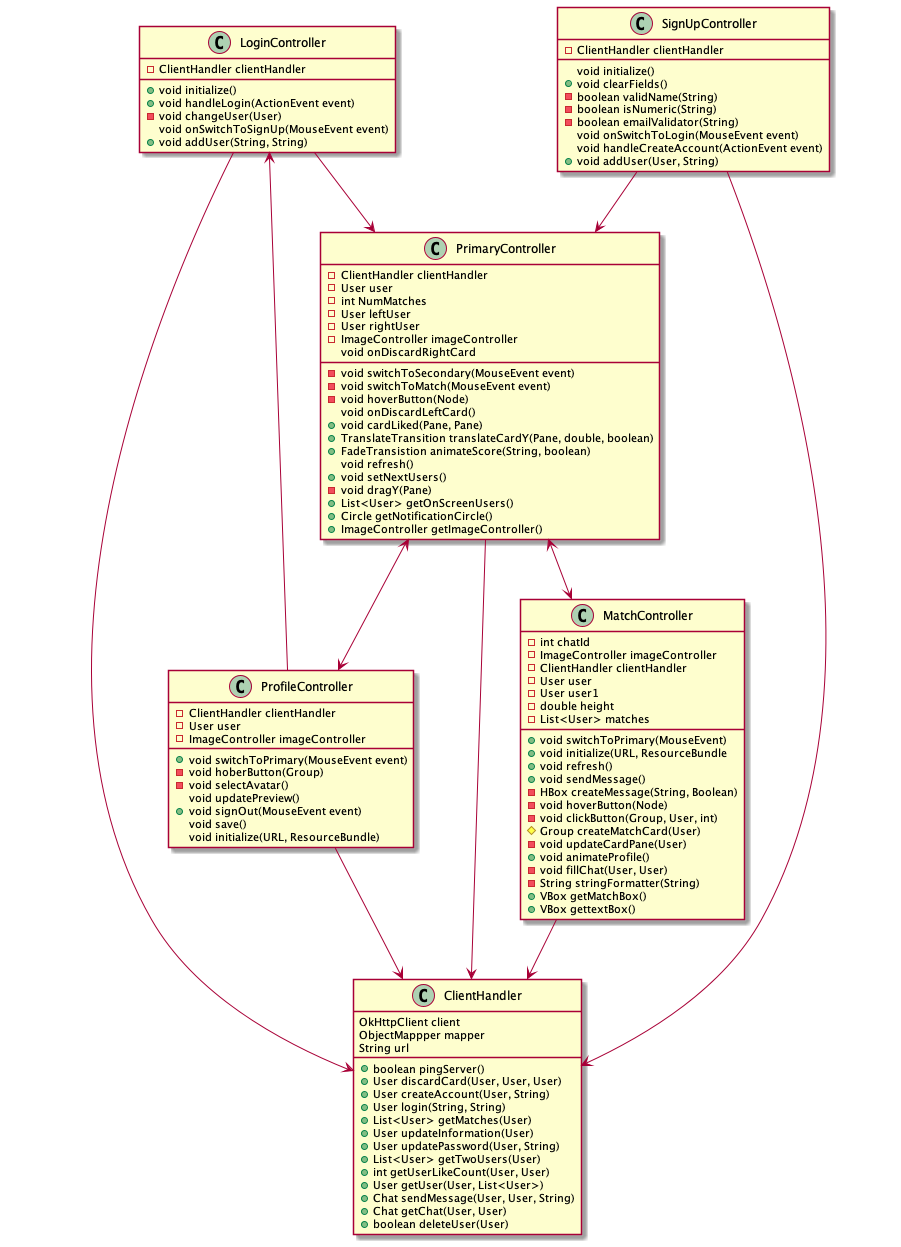

The diagram above was rendered by PlantUML. Its source (embedded in the PNG):
@startuml uiDiagram

class ClientHandler{
    OkHttpClient client
    ObjectMappper mapper
    String url
    +boolean pingServer()
    +User discardCard(User, User, User)
    +User createAccount(User, String)
    +User login(String, String)
    +List<User> getMatches(User)
    +User updateInformation(User)
    +User updatePassword(User, String)
    +List<User> getTwoUsers(User)
    +int getUserLikeCount(User, User)
    +User getUser(User, List<User>)
    +Chat sendMessage(User, User, String)
    +Chat getChat(User, User)
    +boolean deleteUser(User)
}

class LoginController{
    -ClientHandler clientHandler
    +void initialize()
    +void handleLogin(ActionEvent event)
    -void changeUser(User)
    void onSwitchToSignUp(MouseEvent event)
    +void addUser(String, String)

}

class SignUpController{
     -ClientHandler clientHandler
     void initialize()
     +void clearFields()
     -boolean validName(String)
     -boolean isNumeric(String)
     -boolean emailValidator(String)
     void onSwitchToLogin(MouseEvent event)
     void handleCreateAccount(ActionEvent event)
     +void addUser(User, String)


}

class PrimaryController{
    -ClientHandler clientHandler
    -User user
    -int NumMatches
    -User leftUser
    -User rightUser
    -ImageController imageController
    -void switchToSecondary(MouseEvent event)
    -void switchToMatch(MouseEvent event)
    -void hoverButton(Node)
    void onDiscardLeftCard()
    void onDiscardRightCard
    +void cardLiked(Pane, Pane)
    +TranslateTransition translateCardY(Pane, double, boolean)
    +FadeTransistion animateScore(String, boolean)
    void refresh()
    +void setNextUsers()
    -void dragY(Pane)
    +List<User> getOnScreenUsers()
    +Circle getNotificationCircle()
    +ImageController getImageController()
}
class ProfileController{
    -ClientHandler clientHandler
    -User user
    -ImageController imageController
    +void switchToPrimary(MouseEvent event)
    -void hoberButton(Group)
    -void selectAvatar()
    void updatePreview()
    +void signOut(MouseEvent event)
    void save()
    void initialize(URL, ResourceBundle)

}
class MatchController{
    -int chatId
    -ImageController imageController
    -ClientHandler clientHandler
    -User user
    -User user1
    -double height
    -List<User> matches
    +void switchToPrimary(MouseEvent)
    +void initialize(URL, ResourceBundle
    +void refresh()
    +void sendMessage()
    -HBox createMessage(String, Boolean)
    -void hoverButton(Node)
    -void clickButton(Group, User, int)
    #Group createMatchCard(User)
    -void updateCardPane(User)
    +void animateProfile()
    -void fillChat(User, User)
    -String stringFormatter(String)
    +VBox getMatchBox()
    +VBox gettextBox()
}
LoginController --> ClientHandler
SignUpController --> ClientHandler
PrimaryController --> ClientHandler
ProfileController --> ClientHandler
MatchController --> ClientHandler


LoginController --> PrimaryController
SignUpController --> PrimaryController
PrimaryController <--> ProfileController
PrimaryController <--> MatchController
ProfileController --> LoginController


@enduml